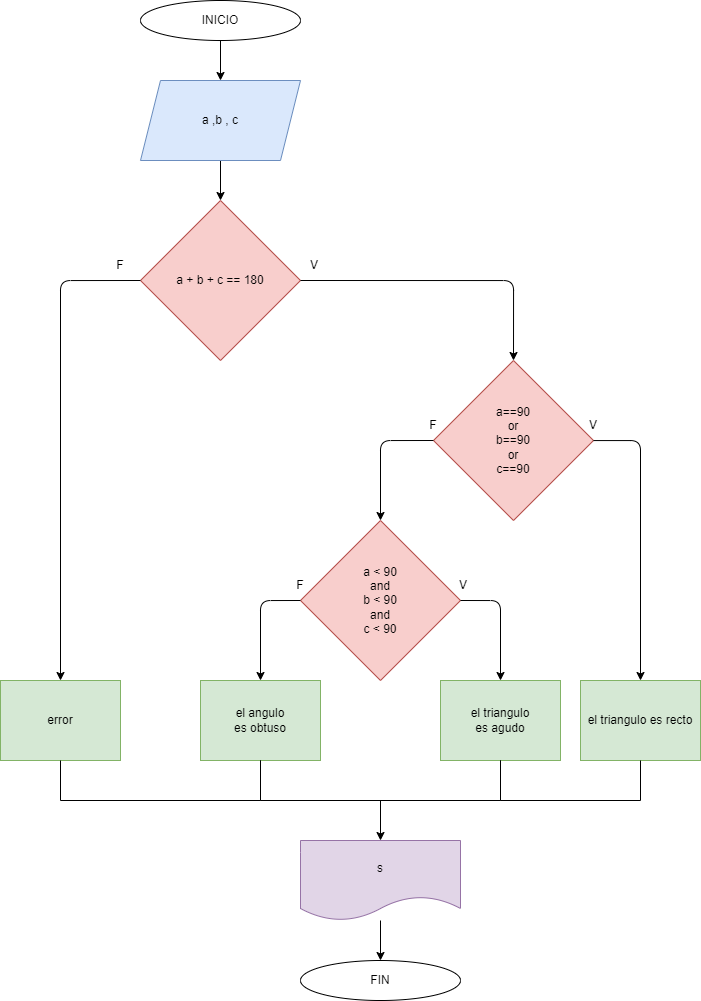

The diagram above was exported from draw.io. Its source (the exported page's mxGraphModel, read from the mxfile embedded in the PNG):
<mxGraphModel dx="752" dy="637" grid="1" gridSize="10" guides="1" tooltips="1" connect="1" arrows="1" fold="1" page="1" pageScale="1" pageWidth="827" pageHeight="1169" math="0" shadow="0">
  <root>
    <mxCell id="0" />
    <mxCell id="1" parent="0" />
    <mxCell id="4" value="" style="edgeStyle=none;html=1;" parent="1" source="2" target="3" edge="1">
      <mxGeometry relative="1" as="geometry" />
    </mxCell>
    <mxCell id="2" value="INICIO" style="ellipse;whiteSpace=wrap;html=1;" parent="1" vertex="1">
      <mxGeometry x="240" y="80" width="160" height="40" as="geometry" />
    </mxCell>
    <mxCell id="6" value="" style="edgeStyle=none;html=1;" parent="1" source="3" target="5" edge="1">
      <mxGeometry relative="1" as="geometry" />
    </mxCell>
    <mxCell id="3" value="a ,b , c" style="shape=parallelogram;perimeter=parallelogramPerimeter;whiteSpace=wrap;html=1;fixedSize=1;fillColor=#dae8fc;strokeColor=#6c8ebf;" parent="1" vertex="1">
      <mxGeometry x="240" y="160" width="160" height="80" as="geometry" />
    </mxCell>
    <mxCell id="5" value="a + b + c == 180" style="rhombus;whiteSpace=wrap;html=1;fillColor=#f8cecc;strokeColor=#b85450;" parent="1" vertex="1">
      <mxGeometry x="240" y="280" width="160" height="160" as="geometry" />
    </mxCell>
    <mxCell id="7" value="" style="edgeStyle=segmentEdgeStyle;endArrow=classic;html=1;exitX=0;exitY=0.5;exitDx=0;exitDy=0;entryX=0.5;entryY=0;entryDx=0;entryDy=0;" parent="1" source="5" edge="1" target="19">
      <mxGeometry width="50" height="50" relative="1" as="geometry">
        <mxPoint x="270" y="470" as="sourcePoint" />
        <mxPoint x="200" y="680" as="targetPoint" />
      </mxGeometry>
    </mxCell>
    <mxCell id="9" value="" style="edgeStyle=segmentEdgeStyle;endArrow=classic;html=1;exitX=1;exitY=0.5;exitDx=0;exitDy=0;entryX=0.5;entryY=0;entryDx=0;entryDy=0;" parent="1" source="5" target="12" edge="1">
      <mxGeometry width="50" height="50" relative="1" as="geometry">
        <mxPoint x="454" y="380" as="sourcePoint" />
        <mxPoint x="440" y="440" as="targetPoint" />
      </mxGeometry>
    </mxCell>
    <mxCell id="10" value="F" style="text;html=1;strokeColor=none;fillColor=none;align=center;verticalAlign=middle;whiteSpace=wrap;rounded=0;" parent="1" vertex="1">
      <mxGeometry x="190" y="330" width="60" height="30" as="geometry" />
    </mxCell>
    <mxCell id="11" value="V" style="text;html=1;strokeColor=none;fillColor=none;align=center;verticalAlign=middle;whiteSpace=wrap;rounded=0;" parent="1" vertex="1">
      <mxGeometry x="384" y="330" width="60" height="30" as="geometry" />
    </mxCell>
    <mxCell id="12" value="a==90&lt;br&gt;or&lt;br&gt;b==90&lt;br&gt;or&lt;br&gt;c==90" style="rhombus;whiteSpace=wrap;html=1;fillColor=#f8cecc;strokeColor=#b85450;" parent="1" vertex="1">
      <mxGeometry x="533" y="440" width="160" height="160" as="geometry" />
    </mxCell>
    <mxCell id="13" value="" style="edgeStyle=segmentEdgeStyle;endArrow=classic;html=1;exitX=0;exitY=0.5;exitDx=0;exitDy=0;entryX=0.5;entryY=0;entryDx=0;entryDy=0;" parent="1" source="12" edge="1" target="20">
      <mxGeometry width="50" height="50" relative="1" as="geometry">
        <mxPoint x="350" y="540" as="sourcePoint" />
        <mxPoint x="320" y="600" as="targetPoint" />
        <Array as="points">
          <mxPoint x="480" y="520" />
        </Array>
      </mxGeometry>
    </mxCell>
    <mxCell id="14" value="" style="edgeStyle=segmentEdgeStyle;endArrow=classic;html=1;entryX=0.5;entryY=0;entryDx=0;entryDy=0;" parent="1" source="12" edge="1" target="16">
      <mxGeometry width="50" height="50" relative="1" as="geometry">
        <mxPoint x="600" y="520" as="sourcePoint" />
        <mxPoint x="560" y="600" as="targetPoint" />
        <Array as="points">
          <mxPoint x="740" y="520" />
        </Array>
      </mxGeometry>
    </mxCell>
    <mxCell id="16" value="el triangulo es recto" style="rounded=0;whiteSpace=wrap;html=1;fillColor=#d5e8d4;strokeColor=#82b366;" vertex="1" parent="1">
      <mxGeometry x="680" y="760" width="120" height="80" as="geometry" />
    </mxCell>
    <mxCell id="17" value="F" style="text;html=1;strokeColor=none;fillColor=none;align=center;verticalAlign=middle;whiteSpace=wrap;rounded=0;" vertex="1" parent="1">
      <mxGeometry x="503" y="490" width="60" height="30" as="geometry" />
    </mxCell>
    <mxCell id="18" value="V" style="text;html=1;strokeColor=none;fillColor=none;align=center;verticalAlign=middle;whiteSpace=wrap;rounded=0;" vertex="1" parent="1">
      <mxGeometry x="663" y="490" width="60" height="30" as="geometry" />
    </mxCell>
    <mxCell id="19" value="error" style="rounded=0;whiteSpace=wrap;html=1;fillColor=#d5e8d4;strokeColor=#82b366;" vertex="1" parent="1">
      <mxGeometry x="100" y="760" width="120" height="80" as="geometry" />
    </mxCell>
    <mxCell id="20" value="a &amp;lt; 90&lt;br&gt;and&lt;br&gt;b &amp;lt; 90&lt;br&gt;and&lt;br&gt;c &amp;lt; 90" style="rhombus;whiteSpace=wrap;html=1;fillColor=#f8cecc;strokeColor=#b85450;" vertex="1" parent="1">
      <mxGeometry x="400" y="600" width="160" height="160" as="geometry" />
    </mxCell>
    <mxCell id="21" value="" style="edgeStyle=segmentEdgeStyle;endArrow=classic;html=1;exitX=1;exitY=0.5;exitDx=0;exitDy=0;" edge="1" parent="1" source="20" target="26">
      <mxGeometry width="50" height="50" relative="1" as="geometry">
        <mxPoint x="460" y="640" as="sourcePoint" />
        <mxPoint x="600" y="760" as="targetPoint" />
      </mxGeometry>
    </mxCell>
    <mxCell id="22" value="" style="edgeStyle=segmentEdgeStyle;endArrow=classic;html=1;exitX=0;exitY=0.5;exitDx=0;exitDy=0;" edge="1" parent="1" source="20" target="25">
      <mxGeometry width="50" height="50" relative="1" as="geometry">
        <mxPoint x="320" y="680" as="sourcePoint" />
        <mxPoint x="360" y="760" as="targetPoint" />
      </mxGeometry>
    </mxCell>
    <mxCell id="23" value="F" style="text;html=1;strokeColor=none;fillColor=none;align=center;verticalAlign=middle;whiteSpace=wrap;rounded=0;" vertex="1" parent="1">
      <mxGeometry x="370" y="650" width="60" height="30" as="geometry" />
    </mxCell>
    <mxCell id="24" value="V" style="text;html=1;strokeColor=none;fillColor=none;align=center;verticalAlign=middle;whiteSpace=wrap;rounded=0;" vertex="1" parent="1">
      <mxGeometry x="533" y="650" width="60" height="30" as="geometry" />
    </mxCell>
    <mxCell id="25" value="el angulo&lt;br&gt;es obtuso" style="rounded=0;whiteSpace=wrap;html=1;fillColor=#d5e8d4;strokeColor=#82b366;" vertex="1" parent="1">
      <mxGeometry x="300" y="760" width="120" height="80" as="geometry" />
    </mxCell>
    <mxCell id="26" value="el triangulo&lt;br&gt;es agudo" style="rounded=0;whiteSpace=wrap;html=1;fillColor=#d5e8d4;strokeColor=#82b366;" vertex="1" parent="1">
      <mxGeometry x="540" y="760" width="120" height="80" as="geometry" />
    </mxCell>
    <mxCell id="27" value="" style="shape=partialRectangle;whiteSpace=wrap;html=1;bottom=1;right=1;left=1;top=0;fillColor=none;routingCenterX=-0.5;" vertex="1" parent="1">
      <mxGeometry x="160" y="840" width="200" height="40" as="geometry" />
    </mxCell>
    <mxCell id="31" value="" style="edgeStyle=none;html=1;" edge="1" parent="1" source="28" target="30">
      <mxGeometry relative="1" as="geometry" />
    </mxCell>
    <mxCell id="28" value="" style="shape=partialRectangle;whiteSpace=wrap;html=1;bottom=1;right=1;left=1;top=0;fillColor=none;routingCenterX=-0.5;" vertex="1" parent="1">
      <mxGeometry x="360" y="840" width="240" height="40" as="geometry" />
    </mxCell>
    <mxCell id="29" value="" style="shape=partialRectangle;whiteSpace=wrap;html=1;bottom=1;right=1;left=1;top=0;fillColor=none;routingCenterX=-0.5;" vertex="1" parent="1">
      <mxGeometry x="600" y="840" width="140" height="40" as="geometry" />
    </mxCell>
    <mxCell id="33" value="" style="edgeStyle=none;html=1;" edge="1" parent="1" source="30" target="32">
      <mxGeometry relative="1" as="geometry" />
    </mxCell>
    <mxCell id="30" value="s" style="shape=document;whiteSpace=wrap;html=1;boundedLbl=1;fillColor=#e1d5e7;strokeColor=#9673a6;" vertex="1" parent="1">
      <mxGeometry x="400" y="920" width="160" height="80" as="geometry" />
    </mxCell>
    <mxCell id="32" value="FIN" style="ellipse;whiteSpace=wrap;html=1;fillColor=none;" vertex="1" parent="1">
      <mxGeometry x="400" y="1040" width="160" height="40" as="geometry" />
    </mxCell>
  </root>
</mxGraphModel>